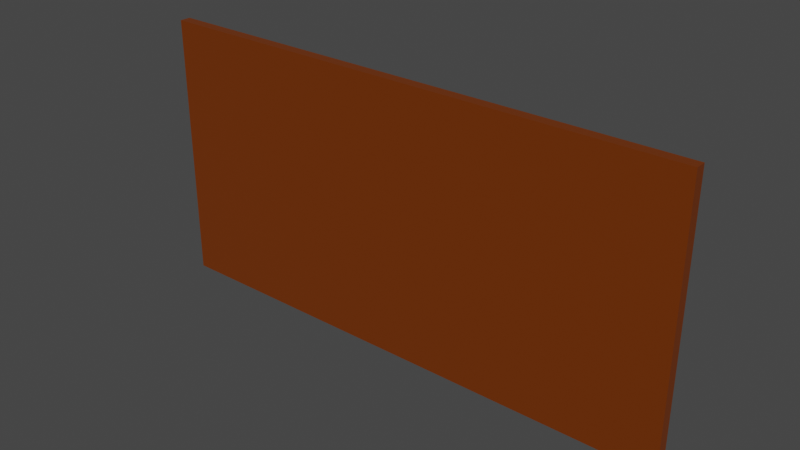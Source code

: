 # Source: Wall.blend  (saved by Blender 2.92.15; exported with 4.5.12 LTS)
import bpy
from mathutils import Matrix  # noqa: F401  (used for matrix-valued properties, if any)

bpy.ops.wm.read_factory_settings(use_empty=True)
scene = bpy.context.scene
scene.name = 'Scene'

# ---- collections
col_walls = bpy.data.collections.new('Walls'); scene.collection.children.link(col_walls)

# ---- materials (node trees are filled in below, after node groups)
mat_material = bpy.data.materials.new('Material')
mat_material.alpha_threshold = 0.0
mat_material.line_color = (0.0, 0.0, 0.0, 1.0)

# ---- material node trees
mat_material.use_nodes = True; mat_material.node_tree.nodes.clear()
_N = mat_material.node_tree.nodes; _L = mat_material.node_tree.links
n0 = _N.new('ShaderNodeOutputMaterial'); n0.name = 'Material Output'; n0.location = (300, 300)
n1 = _N.new('ShaderNodeBsdfPrincipled'); n1.name = 'Principled BSDF'; n1.location = (10, 300)
n1.distribution = 'GGX'
n1.subsurface_method = 'BURLEY'
n1.inputs[0].default_value = (0.1679, 0.03241, 0.0, 1.0)
n1.inputs[2].default_value = 0.4
n1.inputs[3].default_value = 1.45
n1.inputs[27].default_value = (0.0, 0.0, 0.0, 1.0)
n1.inputs[28].default_value = 1.0
_L.new(n1.outputs[0], n0.inputs[0])
n0.is_active_output = True

# ---- world
world_world = bpy.data.worlds.new('World'); scene.world = world_world
world_world.use_nodes = True; world_world.node_tree.nodes.clear()
_N = world_world.node_tree.nodes; _L = world_world.node_tree.links
n0 = _N.new('ShaderNodeOutputWorld'); n0.name = 'World Output'; n0.location = (300, 300)
n1 = _N.new('ShaderNodeBackground'); n1.name = 'Background'; n1.location = (10, 300)
n1.inputs[0].default_value = (0.05088, 0.05088, 0.05088, 1.0)
_L.new(n1.outputs[0], n0.inputs[0])
n0.is_active_output = True
world_world.color = (0.05088, 0.05088, 0.05088)
world_world.use_sun_shadow = False
world_world.sun_shadow_jitter_overblur = 0.0

# ---- meshes
me_cube = bpy.data.meshes.new('Cube')
me_cube.from_pydata([(5.0, 0.09949, 5.0), (5.0, 0.09949, 0.0), (5.0, -0.09949, 5.0), (5.0, -0.09949, 0.0), (-5.0, 0.09949, 5.0), (-5.0, 0.09949, 0.0), (-5.0, -0.09949, 5.0), (-5.0, -0.09949, 0.0)], [], [(0, 4, 6, 2), (7, 6, 4, 5), (5, 1, 3, 7), (1, 0, 2, 3), (7, 3, 2, 6), (0, 1, 5, 4)])
_uv = me_cube.uv_layers.new(name='UVMap')
_uv.uv.foreach_set('vector', [0.625, 0.5, 0.875, 0.5, 0.875, 0.75, 0.625, 0.75, 0.375, 0.0, 0.625, 0.0, 0.625, 0.25, 0.375, 0.25, 0.125, 0.5, 0.375, 0.5, 0.375, 0.75, 0.125, 0.75, 0.375, 0.5, 0.625, 0.5, 0.625, 0.75, 0.375, 0.75, 0.125, 0.75, 0.375, 0.75, 0.625, 0.75, 0.875, 0.75, 0.625, 0.5, 0.375, 0.5, 0.375, 0.25, 0.625, 0.25])
me_cube.materials.append(mat_material)
me_cube.use_remesh_preserve_volume = False
me_cube.use_remesh_preserve_attributes = False
me_cube.use_mirror_vertex_groups = False
me_cube.update()

# ---- objects
ob_cube = bpy.data.objects.new('Cube', me_cube)

# ---- transforms, parenting, visibility, modifiers, constraints
ob_cube.location = (0.0, 0.0, 0.0)
ob_cube.lock_rotations_4d = False
ob_cube.empty_display_type = 'ARROWS'
ob_cube.lineart.crease_threshold = 0.0

# ---- collection membership
col_walls.objects.link(ob_cube)

# ---- scene / render settings (as saved in the file)
scene.frame_start = 1; scene.frame_end = 250; scene.frame_set(1)
scene.render.engine = 'CYCLES'
scene.cycles.use_denoising = False
scene.cycles.samples = 128
scene.cycles.sampling_pattern = 'TABULATED_SOBOL'
scene.cycles.use_adaptive_sampling = False
scene.cycles.use_light_tree = False
scene.view_settings.view_transform = 'Filmic'
bpy.context.view_layer.update()

# ---- added for rendering (the .blend has no active camera and no usable light): camera, sun
cam_auto = bpy.data.cameras.new('AutoCamera')
cam_auto.lens = 50.0
cam_auto.sensor_width = 36.0
cam_auto.clip_end = 1000.0
ob_auto_camera = bpy.data.objects.new('AutoCamera', cam_auto)
scene.collection.objects.link(ob_auto_camera)
ob_auto_camera.location = (10.346, -12.4152, 10.7768)
ob_auto_camera.rotation_euler = (1.09748, -7.21219e-08, 0.694738)
scene.camera = ob_auto_camera
light_auto_sun = bpy.data.lights.new('AutoSun', 'SUN')
light_auto_sun.energy = 3.0
light_auto_sun.angle = 0.0523599
ob_auto_sun = bpy.data.objects.new('AutoSun', light_auto_sun)
scene.collection.objects.link(ob_auto_sun)
ob_auto_sun.rotation_euler = (0.872665, 0.174533, 0.523599)
bpy.context.view_layer.update()

